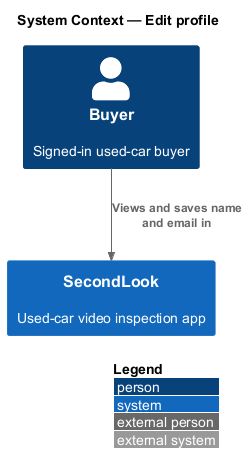

The diagram above was rendered by PlantUML. Its source (embedded in the PNG):
@startuml
!include <C4/C4_Context>
LAYOUT_WITH_LEGEND()
title System Context — Edit profile

Person(buyer, "Buyer", "Signed-in used-car buyer")
System(sl, "SecondLook", "Used-car video inspection app")

Rel(buyer, sl, "Views and saves name and email in")
@enduml